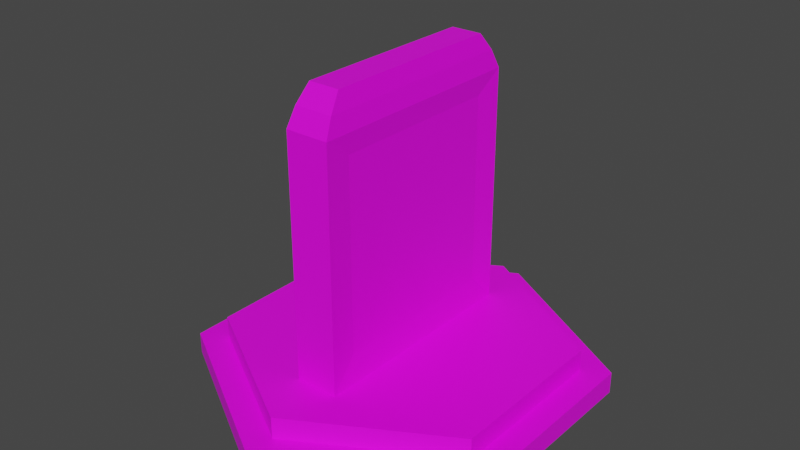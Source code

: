 # Source: grave.blend  (saved by Blender 3.6.13; exported with 4.5.12 LTS)
import bpy
from mathutils import Matrix  # noqa: F401  (used for matrix-valued properties, if any)

bpy.ops.wm.read_factory_settings(use_empty=True)
scene = bpy.context.scene
scene.name = 'Scene'

# ---- collections
col_collection = bpy.data.collections.new('Collection'); scene.collection.children.link(col_collection)

# ---- images (referenced by path relative to the original .blend; pixels are not part of the script)
import os
ASSET_DIR = os.environ.get("B2B_ASSET_DIR", "")  # directory of the original .blend (textures are referenced by path, not embedded)
HERE = os.path.dirname(os.path.abspath(__file__))  # packed textures are extracted next to this script under _unpacked/

def load_image(name, relpath, width, height, colorspace="sRGB"):
    """Load a texture the original file referenced (path relative to the .blend, or extracted next to this script)."""
    p = next((c for c in (os.path.join(HERE, relpath), os.path.join(ASSET_DIR, relpath)) if relpath and os.path.exists(c)), "")
    if p:
        img = bpy.data.images.load(p, check_existing=True)
        img.name = name
    else:  # same state as the original file: an image datablock whose file is absent (Cycles renders it pink)
        img = bpy.data.images.new(name, width, height)
        img.source = "FILE"
        img.filepath = "//" + (relpath or name)
    img.colorspace_settings.name = colorspace
    return img
img_base_palette_png = load_image('base_palette.png', 'base_palette.png', 1024, 1024, 'sRGB')

# ---- materials (node trees are filled in below, after node groups)
mat_basepalette = bpy.data.materials.new('BasePalette')
mat_basepalette.alpha_threshold = 0.0
mat_basepalette.use_transparent_shadow = False
mat_basepalette.roughness = 0.5
mat_basepalette.line_color = (0.0, 0.0, 0.0, 1.0)

# ---- material node trees
mat_basepalette.use_nodes = True; mat_basepalette.node_tree.nodes.clear()
_N = mat_basepalette.node_tree.nodes; _L = mat_basepalette.node_tree.links
n0 = _N.new('ShaderNodeOutputMaterial'); n0.name = 'Material Output'; n0.location = (300, 300)
n1 = _N.new('ShaderNodeBsdfPrincipled'); n1.name = 'Principled BSDF'; n1.location = (10, 300)
n1.distribution = 'GGX'
n1.subsurface_method = 'RANDOM_WALK_SKIN'
n1.inputs[3].default_value = 1.45
n1.inputs[27].default_value = (0.0, 0.0, 0.0, 1.0)
n1.inputs[28].default_value = 1.0
n2 = _N.new('ShaderNodeTexImage'); n2.name = 'Image Texture'; n2.location = (-464, 137)
n2.image = img_base_palette_png
_L.new(n1.outputs[0], n0.inputs[0])
_L.new(n2.outputs[0], n1.inputs[0])
n0.is_active_output = True

# ---- world
world_world = bpy.data.worlds.new('World'); scene.world = world_world
world_world.use_nodes = True; world_world.node_tree.nodes.clear()
_N = world_world.node_tree.nodes; _L = world_world.node_tree.links
n0 = _N.new('ShaderNodeOutputWorld'); n0.name = 'World Output'; n0.location = (300, 300)
n1 = _N.new('ShaderNodeBackground'); n1.name = 'Background'; n1.location = (10, 300)
n1.inputs[0].default_value = (0.05088, 0.05088, 0.05088, 1.0)
_L.new(n1.outputs[0], n0.inputs[0])
n0.is_active_output = True
world_world.color = (0.05088, 0.05088, 0.05088)
world_world.use_sun_shadow = False
world_world.sun_shadow_jitter_overblur = 0.0

# ---- meshes
me_cylinder = bpy.data.meshes.new('Cylinder')
me_cylinder.from_pydata([(-0.679, 0.392, 0.1), (-7.591e-09, 0.7841, 0.1), (0.679, 0.392, 0.1), (0.679, -0.392, 0.1), (-2.933e-09, -0.7841, 0.1), (-0.679, -0.392, 0.1), (-5.262e-09, -0.9194, -2.98e-08), (0.7962, -0.4597, -2.98e-08), (0.7962, 0.4597, -2.98e-08), (-5.262e-09, 0.9194, -2.98e-08), (-0.7962, -0.4597, -2.98e-08), (-0.7962, 0.4597, -2.98e-08), (-5.262e-09, 0.9194, 0.1), (-0.7962, 0.4597, 0.1), (-0.7962, -0.4597, 0.1), (0.7962, 0.4597, 0.1), (0.7962, -0.4597, 0.1), (-5.262e-09, -0.9194, 0.1), (-1.924e-08, 0.5266, 0.2), (-0.09971, 0.5266, 0.2), (-0.09971, -0.5266, 0.2), (0.08957, 0.4005, 0.3338), (0.08957, -0.4005, 0.3338), (-1.785e-08, -0.5266, 0.2), (-7.591e-09, 0.7841, 0.2), (-0.679, 0.392, 0.2), (-0.679, -0.392, 0.2), (0.679, 0.392, 0.2), (0.679, -0.392, 0.2), (-2.933e-09, -0.7841, 0.2), (-3.705e-08, 0.5266, 1.3), (-0.09971, 0.5266, 1.3), (-0.09971, -0.5266, 1.3), (0.08957, 0.4005, 1.207), (0.08957, -0.4005, 1.207), (-3.566e-08, -0.5266, 1.3), (-6.18e-08, 0.4867, 1.385), (-0.08823, 0.4867, 1.385), (-0.08823, -0.4867, 1.385), (0.08823, 0.4867, 1.385), (0.08823, -0.4867, 1.385), (-6.057e-08, -0.4867, 1.385), (-7.864e-08, 0.4275, 1.465), (-0.07135, 0.4275, 1.465), (-0.07135, -0.4275, 1.465), (0.07135, 0.4275, 1.465), (0.07135, -0.4275, 1.465), (-7.764e-08, -0.4275, 1.465), (0.09971, -0.5266, 0.2), (0.09971, 0.5266, 0.2), (0.09971, -0.5266, 1.3), (0.09971, 0.5266, 1.3), (0.08957, -0.1335, 0.3338), (0.08957, 0.1335, 0.3338), (0.08957, -0.1335, 1.207), (0.08957, 0.1335, 1.207), (0.08957, 0.1567, 0.357), (0.08957, 0.3773, 0.357), (0.08957, 0.3773, 1.184), (0.08957, 0.1567, 1.184), (0.08957, -0.3773, 0.357), (0.08957, -0.1567, 0.357), (0.08957, -0.1567, 1.184), (0.08957, -0.3773, 1.184), (0.08957, -0.1103, 0.357), (0.08957, 0.1103, 0.357), (0.08957, 0.1103, 1.184), (0.08957, -0.1103, 1.184), (0.08957, -0.0539, 0.4134), (0.08957, 0.0539, 0.4134), (0.08957, 0.0539, 1.127), (0.08957, -0.0539, 1.127), (0.08957, -0.3773, 0.8432), (0.08957, -0.3773, 1.119), (0.08957, -0.1567, 0.8432), (0.08957, -0.1567, 1.119), (0.08957, -0.2302, 0.868), (0.08957, -0.3037, 0.868), (0.08957, -0.2302, 1.119), (0.08957, -0.3037, 1.119), (0.08957, -0.3037, 0.357), (0.08957, -0.2302, 0.357), (0.08957, 0.1567, 0.868), (0.08957, 0.1567, 1.119), (0.08957, 0.3773, 1.119), (0.08957, 0.3773, 0.868), (0.08957, 0.3037, 0.868), (0.08957, 0.2302, 0.868), (0.08957, 0.3037, 1.119), (0.08957, 0.2302, 1.119), (0.08957, 0.3773, 0.7858), (0.08957, 0.1567, 0.7858), (0.08957, 0.2302, 0.357), (0.08957, 0.2302, 0.7858), (0.08957, -2.98e-08, 0.3649), (0.08957, -2.98e-08, 1.176), (0.08957, 0.1653, 1.127), (0.08957, 0.2302, 1.127), (0.08957, 0.3037, 1.127), (0.08957, 0.3687, 1.127), (0.08957, 0.3687, 1.175), (0.08957, 0.1653, 1.175), (0.08957, -0.3687, 1.127), (0.08957, -0.3037, 1.127), (0.08957, -0.2302, 1.127), (0.08957, -0.1653, 1.127), (0.08957, -0.1653, 1.175), (0.08957, -0.3687, 1.175), (0.08957, -0.04529, 0.4172), (0.08957, -2.98e-08, 0.3765), (0.08957, 0.04529, 0.4172), (0.08957, 0.04529, 1.123), (0.08957, -2.98e-08, 1.164), (0.08957, -0.04529, 1.123), (0.08957, -0.2216, 0.8742), (0.08957, -0.1653, 0.8552), (0.08957, -0.1653, 1.11), (0.08957, -0.2216, 1.11), (0.08957, -0.3687, 0.8552), (0.08957, -0.3124, 0.8742), (0.08957, -0.3124, 1.11), (0.08957, -0.3687, 1.11), (0.08957, -0.3687, 0.3656), (0.08957, -0.3124, 0.3656), (0.08957, -0.3124, 0.856), (0.08957, -0.3687, 0.837), (0.08957, -0.2228, 0.3656), (0.08957, -0.1666, 0.3656), (0.08957, -0.2377, 0.8594), (0.08957, -0.2938, 0.8594), (0.08957, 0.1653, 0.7944), (0.08957, 0.2302, 0.7944), (0.08957, 0.3687, 0.7944), (0.08957, 0.3687, 0.8594), (0.08957, 0.3037, 0.8594), (0.08957, 0.2302, 0.8594), (0.08957, 0.1653, 0.8594), (0.08957, 0.3124, 0.8767), (0.08957, 0.3687, 0.8767), (0.08957, 0.3687, 1.11), (0.08957, 0.3124, 1.11), (0.08957, 0.1653, 0.8767), (0.08957, 0.2216, 0.8767), (0.08957, 0.2216, 1.11), (0.08957, 0.1653, 1.11), (0.08957, 0.1653, 0.3656), (0.08957, 0.2216, 0.3656), (0.08957, 0.2216, 0.7771), (0.08957, 0.1653, 0.7771)], [], [(9, 11, 13, 12), (10, 6, 17, 14), (7, 8, 15, 16), (11, 10, 14, 13), (6, 7, 16, 17), (8, 9, 12, 15), (5, 4, 29, 26), (8, 7, 6, 10, 11, 9), (0, 1, 12, 13), (5, 0, 13, 14), (1, 2, 15, 12), (2, 3, 16, 15), (3, 4, 17, 16), (4, 5, 14, 17), (23, 48, 50, 35), (3, 2, 27, 28), (0, 5, 26, 25), (4, 3, 28, 29), (2, 1, 24, 27), (1, 0, 25, 24), (19, 18, 24, 25), (20, 19, 25, 26), (18, 49, 27, 24), (49, 48, 28, 27), (48, 23, 29, 28), (23, 20, 26, 29), (32, 35, 41, 38), (49, 18, 30, 51), (18, 19, 31, 30), (20, 23, 35, 32), (96, 97, 98, 99, 100, 101), (19, 20, 32, 31), (41, 40, 46, 47), (50, 51, 39, 40), (31, 32, 38, 37), (35, 50, 40, 41), (51, 30, 36, 39), (30, 31, 37, 36), (45, 42, 43, 44, 47, 46), (39, 36, 42, 45), (36, 37, 43, 42), (38, 41, 47, 44), (40, 39, 45, 46), (37, 38, 44, 43), (21, 53, 52, 22, 48, 49), (34, 54, 55, 33, 51, 50), (22, 34, 50, 48), (33, 21, 49, 51), (102, 103, 104, 105, 106, 107), (108, 109, 110, 111, 112, 113), (53, 21, 57, 92, 56), (21, 33, 58, 84, 85, 90, 57), (33, 55, 59, 58), (55, 53, 56, 91, 82, 83, 59), (22, 52, 61, 81, 80, 60), (52, 54, 62, 75, 74, 61), (54, 34, 63, 62), (34, 22, 60, 72, 73, 63), (52, 53, 65, 64), (53, 55, 66, 65), (55, 54, 67, 66), (54, 52, 64, 67), (64, 65, 69, 94, 68), (65, 66, 70, 69), (66, 67, 71, 95, 70), (67, 64, 68, 71), (61, 74, 76), (114, 115, 116, 117), (118, 119, 120, 121), (77, 76, 78, 79), (122, 123, 124, 125), (126, 127, 128, 129), (80, 81, 77), (130, 131, 132, 133, 134, 135, 136), (137, 138, 139, 140), (141, 142, 143, 144), (87, 86, 88, 89), (92, 57, 90, 93), (145, 146, 147, 148), (83, 89, 97, 96), (89, 88, 98, 97), (88, 84, 99, 98), (84, 58, 100, 99), (58, 59, 101, 100), (59, 83, 96, 101), (73, 79, 103, 102), (79, 78, 104, 103), (78, 75, 105, 104), (75, 62, 106, 105), (62, 63, 107, 106), (63, 73, 102, 107), (68, 94, 109, 108), (94, 69, 110, 109), (69, 70, 111, 110), (70, 95, 112, 111), (95, 71, 113, 112), (71, 68, 108, 113), (76, 74, 115, 114), (74, 75, 116, 115), (75, 78, 117, 116), (78, 76, 114, 117), (72, 77, 119, 118), (77, 79, 120, 119), (79, 73, 121, 120), (73, 72, 118, 121), (60, 80, 123, 122), (80, 77, 124, 123), (77, 72, 125, 124), (72, 60, 122, 125), (81, 61, 127, 126), (61, 76, 128, 127), (76, 77, 129, 128), (77, 81, 126, 129), (91, 93, 131, 130), (93, 90, 132, 131), (90, 85, 133, 132), (85, 86, 134, 133), (86, 87, 135, 134), (87, 82, 136, 135), (82, 91, 130, 136), (86, 85, 138, 137), (85, 84, 139, 138), (84, 88, 140, 139), (88, 86, 137, 140), (82, 87, 142, 141), (87, 89, 143, 142), (89, 83, 144, 143), (83, 82, 141, 144), (56, 92, 146, 145), (92, 93, 147, 146), (93, 91, 148, 147), (91, 56, 145, 148)])
_uv = me_cylinder.uv_layers.new(name='UVMap')
_uv.uv.foreach_set('vector', [0.4427, 0.9407, 0.4427, 0.9407, 0.4427, 0.9407, 0.4427, 0.9407, 0.4427, 0.9407, 0.4427, 0.9407, 0.4427, 0.9407, 0.4427, 0.9407, 0.4427, 0.9407, 0.4427, 0.9407, 0.4427, 0.9407, 0.4427, 0.9407, 0.4427, 0.9407, 0.4427, 0.9407, 0.4427, 0.9407, 0.4427, 0.9407, 0.4427, 0.9407, 0.4427, 0.9407, 0.4427, 0.9407, 0.4427, 0.9407, 0.4427, 0.9407, 0.4427, 0.9407, 0.4427, 0.9407, 0.4427, 0.9407, 0.4427, 0.9407, 0.4427, 0.9407, 0.4427, 0.9407, 0.4427, 0.9407, 0.4427, 0.9407, 0.4427, 0.9407, 0.4427, 0.9407, 0.4427, 0.9407, 0.4427, 0.9407, 0.4427, 0.9407, 0.4427, 0.9407, 0.4427, 0.9407, 0.4427, 0.9407, 0.4427, 0.9407, 0.4427, 0.9407, 0.4427, 0.9407, 0.4427, 0.9407, 0.4427, 0.9407, 0.4427, 0.9407, 0.4427, 0.9407, 0.4427, 0.9407, 0.4427, 0.9407, 0.4427, 0.9407, 0.4427, 0.9407, 0.4427, 0.9407, 0.4427, 0.9407, 0.4427, 0.9407, 0.4427, 0.9407, 0.4427, 0.9407, 0.4427, 0.9407, 0.4427, 0.9407, 0.4427, 0.9407, 0.4427, 0.9407, 0.4427, 0.9407, 0.4427, 0.9407, 0.4427, 0.9407, 0.4427, 0.9407, 0.4427, 0.9407, 0.4427, 0.9407, 0.4427, 0.9407, 0.4427, 0.9407, 0.4427, 0.9407, 0.4427, 0.9407, 0.4427, 0.9407, 0.4427, 0.9407, 0.4427, 0.9407, 0.4427, 0.9407, 0.4427, 0.9407, 0.4427, 0.9407, 0.4427, 0.9407, 0.4427, 0.9407, 0.4427, 0.9407, 0.4427, 0.9407, 0.4427, 0.9407, 0.4427, 0.9407, 0.4427, 0.9407, 0.4427, 0.9407, 0.4427, 0.9407, 0.4427, 0.9407, 0.4427, 0.9407, 0.4427, 0.9407, 0.4427, 0.9407, 0.4427, 0.9407, 0.4427, 0.9407, 0.4427, 0.9407, 0.4427, 0.9407, 0.4427, 0.9407, 0.4427, 0.9407, 0.4427, 0.9407, 0.4427, 0.9407, 0.4427, 0.9407, 0.4427, 0.9407, 0.4427, 0.9407, 0.4427, 0.9407, 0.4427, 0.9407, 0.4427, 0.9407, 0.4427, 0.9407, 0.4427, 0.9407, 0.4427, 0.9407, 0.4427, 0.9407, 0.4427, 0.9407, 0.4427, 0.9407, 0.4427, 0.9407, 0.4427, 0.9407, 0.4427, 0.9407, 0.4427, 0.9407, 0.4427, 0.9407, 0.4427, 0.9407, 0.4427, 0.9407, 0.4427, 0.9407, 0.4427, 0.9407, 0.4427, 0.9407, 0.4427, 0.9407, 0.4427, 0.9407, 0.4427, 0.9407, 0.4427, 0.9407, 0.4427, 0.9407, 0.4427, 0.9407, 0.02591, 0.9841, 0.02591, 0.9841, 0.02591, 0.9841, 0.02591, 0.9841, 0.02591, 0.9841, 0.02591, 0.9841, 0.4427, 0.9407, 0.4427, 0.9407, 0.4427, 0.9407, 0.4427, 0.9407, 0.4427, 0.9407, 0.4427, 0.9407, 0.4427, 0.9407, 0.4427, 0.9407, 0.4427, 0.9407, 0.4427, 0.9407, 0.4427, 0.9407, 0.4427, 0.9407, 0.4427, 0.9407, 0.4427, 0.9407, 0.4427, 0.9407, 0.4427, 0.9407, 0.4427, 0.9407, 0.4427, 0.9407, 0.4427, 0.9407, 0.4427, 0.9407, 0.4427, 0.9407, 0.4427, 0.9407, 0.4427, 0.9407, 0.4427, 0.9407, 0.4427, 0.9407, 0.4427, 0.9407, 0.4427, 0.9407, 0.4427, 0.9407, 0.4427, 0.9407, 0.4427, 0.9407, 0.4427, 0.9407, 0.4427, 0.9407, 0.4427, 0.9407, 0.4427, 0.9407, 0.4427, 0.9407, 0.4427, 0.9407, 0.4427, 0.9407, 0.4427, 0.9407, 0.4427, 0.9407, 0.4427, 0.9407, 0.4427, 0.9407, 0.4427, 0.9407, 0.4427, 0.9407, 0.4427, 0.9407, 0.4427, 0.9407, 0.4427, 0.9407, 0.4427, 0.9407, 0.4427, 0.9407, 0.4427, 0.9407, 0.4427, 0.9407, 0.4427, 0.9407, 0.4427, 0.9407, 0.4427, 0.9407, 0.4427, 0.9407, 0.4427, 0.9407, 0.4427, 0.9407, 0.4427, 0.9407, 0.4427, 0.9407, 0.4427, 0.9407, 0.4427, 0.9407, 0.4427, 0.9407, 0.4427, 0.9407, 0.4427, 0.9407, 0.4427, 0.9407, 0.4427, 0.9407, 0.4427, 0.9407, 0.4427, 0.9407, 0.4427, 0.9407, 0.4427, 0.9407, 0.4427, 0.9407, 0.4427, 0.9407, 0.4427, 0.9407, 0.4427, 0.9407, 0.4427, 0.9407, 0.02591, 0.9841, 0.02591, 0.9841, 0.02591, 0.9841, 0.02591, 0.9841, 0.02591, 0.9841, 0.02591, 0.9841, 0.02591, 0.9841, 0.02591, 0.9841, 0.02591, 0.9841, 0.02591, 0.9841, 0.02591, 0.9841, 0.02591, 0.9841, 0.4465, 0.9868, 0.4465, 0.9868, 0.4465, 0.9868, 0.4465, 0.9868, 0.4465, 0.9868, 0.4465, 0.9868, 0.4465, 0.9868, 0.4465, 0.9868, 0.4465, 0.9868, 0.4465, 0.9868, 0.4465, 0.9868, 0.4465, 0.9868, 0.4465, 0.9868, 0.4465, 0.9868, 0.4465, 0.9868, 0.4465, 0.9868, 0.4465, 0.9868, 0.4465, 0.9868, 0.4465, 0.9868, 0.4465, 0.9868, 0.4465, 0.9868, 0.4465, 0.9868, 0.4465, 0.9868, 0.4465, 0.9868, 0.4465, 0.9868, 0.4465, 0.9868, 0.4465, 0.9868, 0.4465, 0.9868, 0.4465, 0.9868, 0.4465, 0.9868, 0.4465, 0.9868, 0.4465, 0.9868, 0.4465, 0.9868, 0.4465, 0.9868, 0.4465, 0.9868, 0.4465, 0.9868, 0.4465, 0.9868, 0.4465, 0.9868, 0.4465, 0.9868, 0.4465, 0.9868, 0.4465, 0.9868, 0.4465, 0.9868, 0.4465, 0.9868, 0.4465, 0.9868, 0.4465, 0.9868, 0.4465, 0.9868, 0.4465, 0.9868, 0.4465, 0.9868, 0.4465, 0.9868, 0.4465, 0.9868, 0.4465, 0.9868, 0.4465, 0.9868, 0.4465, 0.9868, 0.4465, 0.9868, 0.4465, 0.9868, 0.4465, 0.9868, 0.4465, 0.9868, 0.4465, 0.9868, 0.4465, 0.9868, 0.4465, 0.9868, 0.4465, 0.9868, 0.4465, 0.9868, 0.4465, 0.9868, 0.4465, 0.9868, 0.4465, 0.9868, 0.4465, 0.9868, 0.4465, 0.9868, 0.4465, 0.9868, 0.4465, 0.9868, 0.4465, 0.9868, 0.4465, 0.9868, 0.4465, 0.9868, 0.4465, 0.9868, 0.4465, 0.9868, 0.4465, 0.9868, 0.4465, 0.9868, 0.4465, 0.9868, 0.4465, 0.9868, 0.4465, 0.9868, 0.4465, 0.9868, 0.4465, 0.9868, 0.4465, 0.9868, 0.02591, 0.9841, 0.02591, 0.9841, 0.02591, 0.9841, 0.02591, 0.9841, 0.02591, 0.9841, 0.02591, 0.9841, 0.02591, 0.9841, 0.02591, 0.9841, 0.4465, 0.9868, 0.4465, 0.9868, 0.4465, 0.9868, 0.4465, 0.9868, 0.02591, 0.9841, 0.02591, 0.9841, 0.02591, 0.9841, 0.02591, 0.9841, 0.02591, 0.9841, 0.02591, 0.9841, 0.02591, 0.9841, 0.02591, 0.9841, 0.4465, 0.9868, 0.4465, 0.9868, 0.4465, 0.9868, 0.02591, 0.9841, 0.02591, 0.9841, 0.02591, 0.9841, 0.02591, 0.9841, 0.02591, 0.9841, 0.02591, 0.9841, 0.02591, 0.9841, 0.02591, 0.9841, 0.02591, 0.9841, 0.02591, 0.9841, 0.02591, 0.9841, 0.02591, 0.9841, 0.02591, 0.9841, 0.02591, 0.9841, 0.02591, 0.9841, 0.4465, 0.9868, 0.4465, 0.9868, 0.4465, 0.9868, 0.4465, 0.9868, 0.4465, 0.9868, 0.4465, 0.9868, 0.4465, 0.9868, 0.4465, 0.9868, 0.02591, 0.9841, 0.02591, 0.9841, 0.02591, 0.9841, 0.02591, 0.9841, 0.4427, 0.9407, 0.4427, 0.9407, 0.4427, 0.9407, 0.4427, 0.9407, 0.4427, 0.9407, 0.4427, 0.9407, 0.4427, 0.9407, 0.4427, 0.9407, 0.4427, 0.9407, 0.4427, 0.9407, 0.4427, 0.9407, 0.4427, 0.9407, 0.4427, 0.9407, 0.4427, 0.9407, 0.4427, 0.9407, 0.4427, 0.9407, 0.4427, 0.9407, 0.4427, 0.9407, 0.4427, 0.9407, 0.4427, 0.9407, 0.4427, 0.9407, 0.4427, 0.9407, 0.4427, 0.9407, 0.4427, 0.9407, 0.4427, 0.9407, 0.4427, 0.9407, 0.4427, 0.9407, 0.4427, 0.9407, 0.4427, 0.9407, 0.4427, 0.9407, 0.4427, 0.9407, 0.4427, 0.9407, 0.4427, 0.9407, 0.4427, 0.9407, 0.4427, 0.9407, 0.4427, 0.9407, 0.4427, 0.9407, 0.4427, 0.9407, 0.4427, 0.9407, 0.4427, 0.9407, 0.4427, 0.9407, 0.4427, 0.9407, 0.4427, 0.9407, 0.4427, 0.9407, 0.4427, 0.9407, 0.4427, 0.9407, 0.4427, 0.9407, 0.4427, 0.9407, 0.4427, 0.9407, 0.4427, 0.9407, 0.4427, 0.9407, 0.4427, 0.9407, 0.4427, 0.9407, 0.4427, 0.9407, 0.4427, 0.9407, 0.4427, 0.9407, 0.4427, 0.9407, 0.4427, 0.9407, 0.4427, 0.9407, 0.4427, 0.9407, 0.4427, 0.9407, 0.4427, 0.9407, 0.4427, 0.9407, 0.4427, 0.9407, 0.4427, 0.9407, 0.4427, 0.9407, 0.4427, 0.9407, 0.4427, 0.9407, 0.4427, 0.9407, 0.4427, 0.9407, 0.4427, 0.9407, 0.4427, 0.9407, 0.4427, 0.9407, 0.4427, 0.9407, 0.4427, 0.9407, 0.4427, 0.9407, 0.4427, 0.9407, 0.4427, 0.9407, 0.4427, 0.9407, 0.4427, 0.9407, 0.4427, 0.9407, 0.4427, 0.9407, 0.4427, 0.9407, 0.4427, 0.9407, 0.4427, 0.9407, 0.4427, 0.9407, 0.4427, 0.9407, 0.4427, 0.9407, 0.4427, 0.9407, 0.4427, 0.9407, 0.4427, 0.9407, 0.4427, 0.9407, 0.4427, 0.9407, 0.4427, 0.9407, 0.4427, 0.9407, 0.4427, 0.9407, 0.4427, 0.9407, 0.4427, 0.9407, 0.4427, 0.9407, 0.4427, 0.9407, 0.4427, 0.9407, 0.4427, 0.9407, 0.4427, 0.9407, 0.4427, 0.9407, 0.4427, 0.9407, 0.4427, 0.9407, 0.4427, 0.9407, 0.4427, 0.9407, 0.4427, 0.9407, 0.4427, 0.9407, 0.4427, 0.9407, 0.4427, 0.9407, 0.4427, 0.9407, 0.4427, 0.9407, 0.4427, 0.9407, 0.4427, 0.9407, 0.4427, 0.9407, 0.4427, 0.9407, 0.4427, 0.9407, 0.4427, 0.9407, 0.4427, 0.9407, 0.4427, 0.9407, 0.4427, 0.9407, 0.4427, 0.9407, 0.4427, 0.9407, 0.4427, 0.9407, 0.4427, 0.9407, 0.4427, 0.9407, 0.4427, 0.9407, 0.4427, 0.9407, 0.4427, 0.9407, 0.4427, 0.9407, 0.4427, 0.9407, 0.4427, 0.9407, 0.4427, 0.9407, 0.4427, 0.9407, 0.4427, 0.9407, 0.4427, 0.9407, 0.4427, 0.9407, 0.4427, 0.9407, 0.4427, 0.9407, 0.4427, 0.9407, 0.4427, 0.9407, 0.4427, 0.9407, 0.4427, 0.9407, 0.4427, 0.9407, 0.4427, 0.9407, 0.4427, 0.9407, 0.4427, 0.9407, 0.4427, 0.9407, 0.4427, 0.9407, 0.4427, 0.9407, 0.4427, 0.9407, 0.4427, 0.9407, 0.4427, 0.9407, 0.4427, 0.9407, 0.4427, 0.9407, 0.4427, 0.9407, 0.4427, 0.9407, 0.4427, 0.9407, 0.4427, 0.9407, 0.4427, 0.9407, 0.4427, 0.9407, 0.4427, 0.9407, 0.4427, 0.9407, 0.4427, 0.9407, 0.4427, 0.9407, 0.4427, 0.9407, 0.4427, 0.9407, 0.4427, 0.9407, 0.4427, 0.9407, 0.4427, 0.9407, 0.4427, 0.9407, 0.4427, 0.9407, 0.4427, 0.9407, 0.4427, 0.9407, 0.4427, 0.9407, 0.4427, 0.9407, 0.4427, 0.9407, 0.4427, 0.9407, 0.4427, 0.9407, 0.4427, 0.9407, 0.4427, 0.9407, 0.4427, 0.9407, 0.4427, 0.9407, 0.4427, 0.9407, 0.4427, 0.9407, 0.4427, 0.9407, 0.4427, 0.9407, 0.4427, 0.9407, 0.4427, 0.9407, 0.4427, 0.9407, 0.4427, 0.9407, 0.4427, 0.9407, 0.4427, 0.9407, 0.4427, 0.9407, 0.4427, 0.9407, 0.4427, 0.9407, 0.4427, 0.9407, 0.4427, 0.9407, 0.4427, 0.9407, 0.4427, 0.9407, 0.4427, 0.9407, 0.4427, 0.9407, 0.4427, 0.9407, 0.4427, 0.9407, 0.4427, 0.9407, 0.4427, 0.9407, 0.4427, 0.9407, 0.4427, 0.9407, 0.4427, 0.9407, 0.4427, 0.9407])
me_cylinder.materials.append(mat_basepalette)
me_cylinder.update()

# ---- objects
ob_grave = bpy.data.objects.new('Grave', me_cylinder)

# ---- transforms, parenting, visibility, modifiers, constraints
ob_grave.location = (0.0, 0.0, 0.0)

# ---- collection membership
col_collection.objects.link(ob_grave)

# ---- scene / render settings (as saved in the file)
scene.frame_start = 1; scene.frame_end = 250; scene.frame_set(18)
scene.render.engine = 'BLENDER_EEVEE_NEXT'
scene.cycles.sampling_pattern = 'TABULATED_SOBOL'
scene.view_settings.view_transform = 'Filmic'
bpy.context.view_layer.update()

# ---- added for rendering (the .blend has no active camera and no usable light): camera, sun
cam_auto = bpy.data.cameras.new('AutoCamera')
cam_auto.lens = 50.0
cam_auto.sensor_width = 36.0
cam_auto.clip_end = 1000.0
ob_auto_camera = bpy.data.objects.new('AutoCamera', cam_auto)
scene.collection.objects.link(ob_auto_camera)
ob_auto_camera.location = (2.62718, -3.15262, 2.83412)
ob_auto_camera.rotation_euler = (1.09748, -7.21219e-08, 0.694738)
scene.camera = ob_auto_camera
light_auto_sun = bpy.data.lights.new('AutoSun', 'SUN')
light_auto_sun.energy = 3.0
light_auto_sun.angle = 0.0523599
ob_auto_sun = bpy.data.objects.new('AutoSun', light_auto_sun)
scene.collection.objects.link(ob_auto_sun)
ob_auto_sun.rotation_euler = (0.872665, 0.174533, 0.523599)
bpy.context.view_layer.update()
